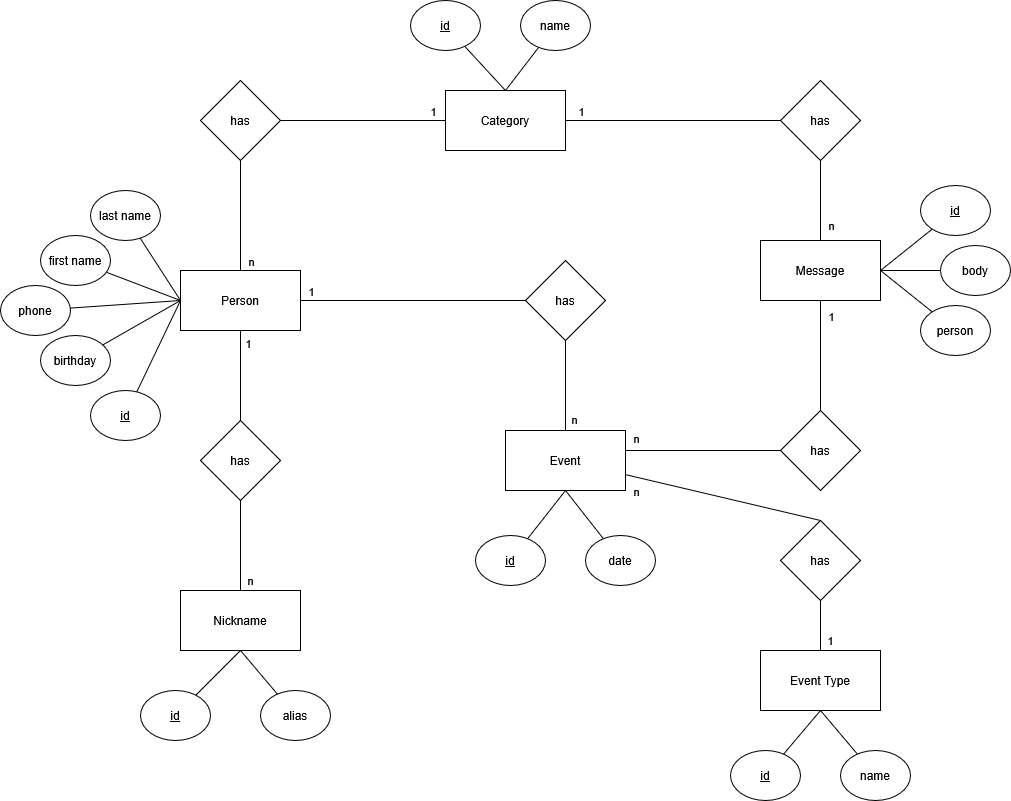

The diagram above was exported from draw.io. Its source (the exported page's mxGraphModel, read from the mxfile embedded in the PNG):
<mxGraphModel dx="2353" dy="851" grid="1" gridSize="10" guides="1" tooltips="1" connect="1" arrows="1" fold="1" page="1" pageScale="1" pageWidth="850" pageHeight="1100" math="0" shadow="0" adaptiveColors="auto">
  <root>
    <mxCell id="0" />
    <mxCell id="1" parent="0" />
    <mxCell id="LbVgTs31h9onoYB21XxN-8" edge="1" parent="1" source="LbVgTs31h9onoYB21XxN-1" style="edgeStyle=none;rounded=0;orthogonalLoop=1;jettySize=auto;html=1;entryX=0.5;entryY=1;entryDx=0;entryDy=0;endArrow=none;endFill=0;startArrow=none;startFill=0;" target="LbVgTs31h9onoYB21XxN-7">
      <mxGeometry relative="1" as="geometry" />
    </mxCell>
    <mxCell id="LbVgTs31h9onoYB21XxN-22" connectable="0" parent="LbVgTs31h9onoYB21XxN-8" style="edgeLabel;html=1;align=center;verticalAlign=middle;resizable=0;points=[];" value="n" vertex="1">
      <mxGeometry relative="1" x="-0.6909" y="-4" as="geometry">
        <mxPoint x="6" y="7" as="offset" />
      </mxGeometry>
    </mxCell>
    <mxCell id="LbVgTs31h9onoYB21XxN-14" edge="1" parent="1" source="LbVgTs31h9onoYB21XxN-1" style="edgeStyle=none;rounded=0;orthogonalLoop=1;jettySize=auto;html=1;entryX=0;entryY=0.5;entryDx=0;entryDy=0;endArrow=none;endFill=0;startArrow=none;startFill=0;" target="LbVgTs31h9onoYB21XxN-13">
      <mxGeometry relative="1" as="geometry" />
    </mxCell>
    <mxCell id="LbVgTs31h9onoYB21XxN-26" connectable="0" parent="LbVgTs31h9onoYB21XxN-14" style="edgeLabel;html=1;align=center;verticalAlign=middle;resizable=0;points=[];" value="1" vertex="1">
      <mxGeometry relative="1" x="-0.5369" y="3" as="geometry">
        <mxPoint x="-42" y="-7" as="offset" />
      </mxGeometry>
    </mxCell>
    <mxCell id="LbVgTs31h9onoYB21XxN-20" edge="1" parent="1" source="LbVgTs31h9onoYB21XxN-1" style="edgeStyle=none;rounded=0;orthogonalLoop=1;jettySize=auto;html=1;entryX=0.5;entryY=0;entryDx=0;entryDy=0;endArrow=none;endFill=0;startArrow=none;startFill=0;" target="LbVgTs31h9onoYB21XxN-19">
      <mxGeometry relative="1" as="geometry" />
    </mxCell>
    <mxCell id="LbVgTs31h9onoYB21XxN-38" connectable="0" parent="LbVgTs31h9onoYB21XxN-20" style="edgeLabel;html=1;align=center;verticalAlign=middle;resizable=0;points=[];" value="1" vertex="1">
      <mxGeometry relative="1" x="-0.6063" y="1" as="geometry">
        <mxPoint x="6" y="-6" as="offset" />
      </mxGeometry>
    </mxCell>
    <mxCell id="LbVgTs31h9onoYB21XxN-1" parent="1" style="rounded=0;whiteSpace=wrap;html=1;" value="Person" vertex="1">
      <mxGeometry height="60" width="120" x="40" y="310" as="geometry" />
    </mxCell>
    <mxCell id="LbVgTs31h9onoYB21XxN-11" edge="1" parent="1" source="LbVgTs31h9onoYB21XxN-2" style="edgeStyle=none;rounded=0;orthogonalLoop=1;jettySize=auto;html=1;entryX=0;entryY=0.5;entryDx=0;entryDy=0;endArrow=none;endFill=0;startArrow=none;startFill=0;" target="LbVgTs31h9onoYB21XxN-10">
      <mxGeometry relative="1" as="geometry" />
    </mxCell>
    <mxCell id="LbVgTs31h9onoYB21XxN-24" connectable="0" parent="LbVgTs31h9onoYB21XxN-11" style="edgeLabel;html=1;align=center;verticalAlign=middle;resizable=0;points=[];" value="1" vertex="1">
      <mxGeometry relative="1" x="-0.1474" y="1" as="geometry">
        <mxPoint x="-77" y="-9" as="offset" />
      </mxGeometry>
    </mxCell>
    <mxCell id="LbVgTs31h9onoYB21XxN-2" parent="1" style="rounded=0;whiteSpace=wrap;html=1;" value="Category" vertex="1">
      <mxGeometry height="60" width="120" x="305" y="130" as="geometry" />
    </mxCell>
    <mxCell id="LbVgTs31h9onoYB21XxN-3" parent="1" style="rounded=0;whiteSpace=wrap;html=1;" value="Message" vertex="1">
      <mxGeometry height="60" width="120" x="620" y="280" as="geometry" />
    </mxCell>
    <mxCell id="LbVgTs31h9onoYB21XxN-17" edge="1" parent="1" style="edgeStyle=none;rounded=0;orthogonalLoop=1;jettySize=auto;html=1;entryX=0;entryY=0.5;entryDx=0;entryDy=0;endArrow=none;endFill=0;startArrow=none;startFill=0;" target="LbVgTs31h9onoYB21XxN-16">
      <mxGeometry relative="1" as="geometry">
        <mxPoint x="485" y="490" as="sourcePoint" />
      </mxGeometry>
    </mxCell>
    <mxCell id="LbVgTs31h9onoYB21XxN-33" connectable="0" parent="LbVgTs31h9onoYB21XxN-17" style="edgeLabel;html=1;align=center;verticalAlign=middle;resizable=0;points=[];" value="n" vertex="1">
      <mxGeometry relative="1" x="-0.7613" as="geometry">
        <mxPoint x="-8" y="-13" as="offset" />
      </mxGeometry>
    </mxCell>
    <mxCell id="LbVgTs31h9onoYB21XxN-32" edge="1" parent="1" source="LbVgTs31h9onoYB21XxN-4" style="edgeStyle=none;rounded=0;orthogonalLoop=1;jettySize=auto;html=1;entryX=0.5;entryY=0;entryDx=0;entryDy=0;endArrow=none;endFill=0;" target="LbVgTs31h9onoYB21XxN-31">
      <mxGeometry relative="1" as="geometry" />
    </mxCell>
    <mxCell id="LbVgTs31h9onoYB21XxN-35" connectable="0" parent="LbVgTs31h9onoYB21XxN-32" style="edgeLabel;html=1;align=center;verticalAlign=middle;resizable=0;points=[];" value="n" vertex="1">
      <mxGeometry relative="1" x="-0.7314" y="4" as="geometry">
        <mxPoint x="-17" y="14" as="offset" />
      </mxGeometry>
    </mxCell>
    <mxCell id="LbVgTs31h9onoYB21XxN-4" parent="1" style="rounded=0;whiteSpace=wrap;html=1;" value="Event" vertex="1">
      <mxGeometry height="60" width="120" x="365" y="470" as="geometry" />
    </mxCell>
    <mxCell id="LbVgTs31h9onoYB21XxN-6" parent="1" style="rounded=0;whiteSpace=wrap;html=1;" value="Nickname" vertex="1">
      <mxGeometry height="60" width="120" x="40" y="630" as="geometry" />
    </mxCell>
    <mxCell id="LbVgTs31h9onoYB21XxN-9" edge="1" parent="1" source="LbVgTs31h9onoYB21XxN-7" style="edgeStyle=none;rounded=0;orthogonalLoop=1;jettySize=auto;html=1;entryX=0;entryY=0.5;entryDx=0;entryDy=0;endArrow=none;endFill=0;startArrow=none;startFill=0;" target="LbVgTs31h9onoYB21XxN-2">
      <mxGeometry relative="1" as="geometry" />
    </mxCell>
    <mxCell id="LbVgTs31h9onoYB21XxN-23" connectable="0" parent="LbVgTs31h9onoYB21XxN-9" style="edgeLabel;html=1;align=center;verticalAlign=middle;resizable=0;points=[];" value="1" vertex="1">
      <mxGeometry relative="1" x="0.847" y="-1" as="geometry">
        <mxPoint y="-11" as="offset" />
      </mxGeometry>
    </mxCell>
    <mxCell id="LbVgTs31h9onoYB21XxN-7" parent="1" style="rhombus;whiteSpace=wrap;html=1;" value="has" vertex="1">
      <mxGeometry height="80" width="80" x="60" y="120" as="geometry" />
    </mxCell>
    <mxCell id="LbVgTs31h9onoYB21XxN-12" edge="1" parent="1" source="LbVgTs31h9onoYB21XxN-10" style="edgeStyle=none;rounded=0;orthogonalLoop=1;jettySize=auto;html=1;entryX=0.5;entryY=0;entryDx=0;entryDy=0;endArrow=none;endFill=0;startArrow=none;startFill=0;" target="LbVgTs31h9onoYB21XxN-3">
      <mxGeometry relative="1" as="geometry" />
    </mxCell>
    <mxCell id="LbVgTs31h9onoYB21XxN-25" connectable="0" parent="LbVgTs31h9onoYB21XxN-12" style="edgeLabel;html=1;align=center;verticalAlign=middle;resizable=0;points=[];" value="n" vertex="1">
      <mxGeometry relative="1" x="0.6043" y="1" as="geometry">
        <mxPoint x="9" as="offset" />
      </mxGeometry>
    </mxCell>
    <mxCell id="LbVgTs31h9onoYB21XxN-10" parent="1" style="rhombus;whiteSpace=wrap;html=1;" value="has" vertex="1">
      <mxGeometry height="80" width="80" x="640" y="120" as="geometry" />
    </mxCell>
    <mxCell id="LbVgTs31h9onoYB21XxN-15" edge="1" parent="1" source="LbVgTs31h9onoYB21XxN-13" style="edgeStyle=none;rounded=0;orthogonalLoop=1;jettySize=auto;html=1;entryX=0.5;entryY=0;entryDx=0;entryDy=0;endArrow=none;endFill=0;startArrow=none;startFill=0;" target="LbVgTs31h9onoYB21XxN-4">
      <mxGeometry relative="1" as="geometry" />
    </mxCell>
    <mxCell id="LbVgTs31h9onoYB21XxN-27" connectable="0" parent="LbVgTs31h9onoYB21XxN-15" style="edgeLabel;html=1;align=center;verticalAlign=middle;resizable=0;points=[];" value="n" vertex="1">
      <mxGeometry relative="1" x="0.7602" y="2" as="geometry">
        <mxPoint x="6" y="-1" as="offset" />
      </mxGeometry>
    </mxCell>
    <mxCell id="LbVgTs31h9onoYB21XxN-13" parent="1" style="rhombus;whiteSpace=wrap;html=1;" value="has" vertex="1">
      <mxGeometry height="80" width="80" x="385" y="300" as="geometry" />
    </mxCell>
    <mxCell id="LbVgTs31h9onoYB21XxN-28" edge="1" parent="1" source="LbVgTs31h9onoYB21XxN-16" style="edgeStyle=none;rounded=0;orthogonalLoop=1;jettySize=auto;html=1;entryX=0.5;entryY=1;entryDx=0;entryDy=0;endArrow=none;endFill=0;" target="LbVgTs31h9onoYB21XxN-3">
      <mxGeometry relative="1" as="geometry" />
    </mxCell>
    <mxCell id="LbVgTs31h9onoYB21XxN-34" connectable="0" parent="LbVgTs31h9onoYB21XxN-28" style="edgeLabel;html=1;align=center;verticalAlign=middle;resizable=0;points=[];" value="1" vertex="1">
      <mxGeometry relative="1" x="0.7212" y="-1" as="geometry">
        <mxPoint x="9" as="offset" />
      </mxGeometry>
    </mxCell>
    <mxCell id="LbVgTs31h9onoYB21XxN-16" parent="1" style="rhombus;whiteSpace=wrap;html=1;" value="has" vertex="1">
      <mxGeometry height="80" width="80" x="640" y="450" as="geometry" />
    </mxCell>
    <mxCell id="LbVgTs31h9onoYB21XxN-21" edge="1" parent="1" source="LbVgTs31h9onoYB21XxN-19" style="edgeStyle=none;rounded=0;orthogonalLoop=1;jettySize=auto;html=1;entryX=0.5;entryY=0;entryDx=0;entryDy=0;endArrow=none;endFill=0;startArrow=none;startFill=0;" target="LbVgTs31h9onoYB21XxN-6">
      <mxGeometry relative="1" as="geometry" />
    </mxCell>
    <mxCell id="LbVgTs31h9onoYB21XxN-37" connectable="0" parent="LbVgTs31h9onoYB21XxN-21" style="edgeLabel;html=1;align=center;verticalAlign=middle;resizable=0;points=[];" value="n" vertex="1">
      <mxGeometry relative="1" x="0.5022" y="-1" as="geometry">
        <mxPoint x="10" y="11" as="offset" />
      </mxGeometry>
    </mxCell>
    <mxCell id="LbVgTs31h9onoYB21XxN-19" parent="1" style="rhombus;whiteSpace=wrap;html=1;" value="has" vertex="1">
      <mxGeometry height="80" width="80" x="60" y="460" as="geometry" />
    </mxCell>
    <mxCell id="LbVgTs31h9onoYB21XxN-29" parent="1" style="rounded=0;whiteSpace=wrap;html=1;" value="Event Type" vertex="1">
      <mxGeometry height="60" width="120" x="620" y="690" as="geometry" />
    </mxCell>
    <mxCell id="LbVgTs31h9onoYB21XxN-30" edge="1" parent="1" source="LbVgTs31h9onoYB21XxN-31" style="edgeStyle=none;rounded=0;orthogonalLoop=1;jettySize=auto;html=1;entryX=0.5;entryY=0;entryDx=0;entryDy=0;endArrow=none;endFill=0;startArrow=none;startFill=0;" target="LbVgTs31h9onoYB21XxN-29">
      <mxGeometry relative="1" as="geometry" />
    </mxCell>
    <mxCell id="LbVgTs31h9onoYB21XxN-36" connectable="0" parent="LbVgTs31h9onoYB21XxN-30" style="edgeLabel;html=1;align=center;verticalAlign=middle;resizable=0;points=[];" value="1" vertex="1">
      <mxGeometry relative="1" x="0.34" y="2" as="geometry">
        <mxPoint x="7" y="5" as="offset" />
      </mxGeometry>
    </mxCell>
    <mxCell id="LbVgTs31h9onoYB21XxN-31" parent="1" style="rhombus;whiteSpace=wrap;html=1;" value="has" vertex="1">
      <mxGeometry height="80" width="80" x="640" y="560" as="geometry" />
    </mxCell>
    <mxCell id="LbVgTs31h9onoYB21XxN-41" edge="1" parent="1" source="LbVgTs31h9onoYB21XxN-39" style="edgeStyle=none;rounded=0;orthogonalLoop=1;jettySize=auto;html=1;entryX=0.5;entryY=1;entryDx=0;entryDy=0;endArrow=none;endFill=0;" target="LbVgTs31h9onoYB21XxN-6">
      <mxGeometry relative="1" as="geometry" />
    </mxCell>
    <mxCell id="LbVgTs31h9onoYB21XxN-39" parent="1" style="ellipse;whiteSpace=wrap;html=1;fontStyle=4" value="id" vertex="1">
      <mxGeometry height="50" width="70" y="730" as="geometry" />
    </mxCell>
    <mxCell id="LbVgTs31h9onoYB21XxN-42" edge="1" parent="1" source="LbVgTs31h9onoYB21XxN-40" style="edgeStyle=none;rounded=0;orthogonalLoop=1;jettySize=auto;html=1;entryX=0.5;entryY=1;entryDx=0;entryDy=0;endArrow=none;endFill=0;" target="LbVgTs31h9onoYB21XxN-6">
      <mxGeometry relative="1" as="geometry" />
    </mxCell>
    <mxCell id="LbVgTs31h9onoYB21XxN-40" parent="1" style="ellipse;whiteSpace=wrap;html=1;" value="alias" vertex="1">
      <mxGeometry height="50" width="70" x="120" y="730" as="geometry" />
    </mxCell>
    <mxCell id="LbVgTs31h9onoYB21XxN-48" edge="1" parent="1" source="LbVgTs31h9onoYB21XxN-43" style="edgeStyle=none;rounded=0;orthogonalLoop=1;jettySize=auto;html=1;entryX=0;entryY=0.5;entryDx=0;entryDy=0;endArrow=none;endFill=0;" target="LbVgTs31h9onoYB21XxN-1">
      <mxGeometry relative="1" as="geometry" />
    </mxCell>
    <mxCell id="LbVgTs31h9onoYB21XxN-43" parent="1" style="ellipse;whiteSpace=wrap;html=1;fontStyle=4" value="id" vertex="1">
      <mxGeometry height="50" width="70" x="-50" y="430" as="geometry" />
    </mxCell>
    <mxCell id="LbVgTs31h9onoYB21XxN-49" edge="1" parent="1" source="LbVgTs31h9onoYB21XxN-44" style="edgeStyle=none;rounded=0;orthogonalLoop=1;jettySize=auto;html=1;entryX=0;entryY=0.5;entryDx=0;entryDy=0;endArrow=none;endFill=0;" target="LbVgTs31h9onoYB21XxN-1">
      <mxGeometry relative="1" as="geometry" />
    </mxCell>
    <mxCell id="LbVgTs31h9onoYB21XxN-44" parent="1" style="ellipse;whiteSpace=wrap;html=1;" value="birthday" vertex="1">
      <mxGeometry height="50" width="70" x="-100" y="375" as="geometry" />
    </mxCell>
    <mxCell id="LbVgTs31h9onoYB21XxN-45" parent="1" style="ellipse;whiteSpace=wrap;html=1;" value="phone" vertex="1">
      <mxGeometry height="50" width="70" x="-140" y="325" as="geometry" />
    </mxCell>
    <mxCell id="LbVgTs31h9onoYB21XxN-52" edge="1" parent="1" source="LbVgTs31h9onoYB21XxN-46" style="edgeStyle=none;rounded=0;orthogonalLoop=1;jettySize=auto;html=1;entryX=0;entryY=0.5;entryDx=0;entryDy=0;endArrow=none;endFill=0;" target="LbVgTs31h9onoYB21XxN-1">
      <mxGeometry relative="1" as="geometry" />
    </mxCell>
    <mxCell id="LbVgTs31h9onoYB21XxN-46" parent="1" style="ellipse;whiteSpace=wrap;html=1;" value="last name" vertex="1">
      <mxGeometry height="50" width="70" x="-50" y="230" as="geometry" />
    </mxCell>
    <mxCell id="LbVgTs31h9onoYB21XxN-51" edge="1" parent="1" source="LbVgTs31h9onoYB21XxN-47" style="edgeStyle=none;rounded=0;orthogonalLoop=1;jettySize=auto;html=1;entryX=0;entryY=0.5;entryDx=0;entryDy=0;endArrow=none;endFill=0;" target="LbVgTs31h9onoYB21XxN-1">
      <mxGeometry relative="1" as="geometry" />
    </mxCell>
    <mxCell id="LbVgTs31h9onoYB21XxN-47" parent="1" style="ellipse;whiteSpace=wrap;html=1;" value="first name" vertex="1">
      <mxGeometry height="50" width="70" x="-100" y="275" as="geometry" />
    </mxCell>
    <mxCell id="LbVgTs31h9onoYB21XxN-50" edge="1" parent="1" source="LbVgTs31h9onoYB21XxN-45" style="edgeStyle=none;rounded=0;orthogonalLoop=1;jettySize=auto;html=1;endArrow=none;endFill=0;">
      <mxGeometry relative="1" as="geometry">
        <mxPoint x="40" y="340" as="targetPoint" />
      </mxGeometry>
    </mxCell>
    <mxCell id="LbVgTs31h9onoYB21XxN-55" edge="1" parent="1" source="LbVgTs31h9onoYB21XxN-53" style="edgeStyle=none;rounded=0;orthogonalLoop=1;jettySize=auto;html=1;entryX=0.5;entryY=0;entryDx=0;entryDy=0;endArrow=none;endFill=0;" target="LbVgTs31h9onoYB21XxN-2">
      <mxGeometry relative="1" as="geometry" />
    </mxCell>
    <mxCell id="LbVgTs31h9onoYB21XxN-53" parent="1" style="ellipse;whiteSpace=wrap;html=1;fontStyle=4" value="id" vertex="1">
      <mxGeometry height="50" width="70" x="270" y="40" as="geometry" />
    </mxCell>
    <mxCell id="LbVgTs31h9onoYB21XxN-56" edge="1" parent="1" source="LbVgTs31h9onoYB21XxN-54" style="edgeStyle=none;rounded=0;orthogonalLoop=1;jettySize=auto;html=1;entryX=0.5;entryY=0;entryDx=0;entryDy=0;endArrow=none;endFill=0;" target="LbVgTs31h9onoYB21XxN-2">
      <mxGeometry relative="1" as="geometry" />
    </mxCell>
    <mxCell id="LbVgTs31h9onoYB21XxN-54" parent="1" style="ellipse;whiteSpace=wrap;html=1;" value="name" vertex="1">
      <mxGeometry height="50" width="70" x="380" y="40" as="geometry" />
    </mxCell>
    <mxCell id="LbVgTs31h9onoYB21XxN-60" edge="1" parent="1" source="LbVgTs31h9onoYB21XxN-57" style="edgeStyle=none;rounded=0;orthogonalLoop=1;jettySize=auto;html=1;entryX=1;entryY=0.5;entryDx=0;entryDy=0;endArrow=none;endFill=0;" target="LbVgTs31h9onoYB21XxN-3">
      <mxGeometry relative="1" as="geometry" />
    </mxCell>
    <mxCell id="LbVgTs31h9onoYB21XxN-57" parent="1" style="ellipse;whiteSpace=wrap;html=1;fontStyle=4" value="id" vertex="1">
      <mxGeometry height="50" width="70" x="780" y="225" as="geometry" />
    </mxCell>
    <mxCell id="LbVgTs31h9onoYB21XxN-61" edge="1" parent="1" source="LbVgTs31h9onoYB21XxN-58" style="edgeStyle=none;rounded=0;orthogonalLoop=1;jettySize=auto;html=1;entryX=1;entryY=0.5;entryDx=0;entryDy=0;endArrow=none;endFill=0;" target="LbVgTs31h9onoYB21XxN-3">
      <mxGeometry relative="1" as="geometry" />
    </mxCell>
    <mxCell id="LbVgTs31h9onoYB21XxN-58" parent="1" style="ellipse;whiteSpace=wrap;html=1;" value="body" vertex="1">
      <mxGeometry height="50" width="70" x="800" y="285" as="geometry" />
    </mxCell>
    <mxCell id="LbVgTs31h9onoYB21XxN-62" edge="1" parent="1" source="LbVgTs31h9onoYB21XxN-59" style="edgeStyle=none;rounded=0;orthogonalLoop=1;jettySize=auto;html=1;entryX=1;entryY=0.5;entryDx=0;entryDy=0;endArrow=none;endFill=0;" target="LbVgTs31h9onoYB21XxN-3">
      <mxGeometry relative="1" as="geometry" />
    </mxCell>
    <mxCell id="LbVgTs31h9onoYB21XxN-59" parent="1" style="ellipse;whiteSpace=wrap;html=1;" value="person" vertex="1">
      <mxGeometry height="50" width="70" x="780" y="345" as="geometry" />
    </mxCell>
    <mxCell id="LbVgTs31h9onoYB21XxN-65" edge="1" parent="1" source="LbVgTs31h9onoYB21XxN-63" style="edgeStyle=none;rounded=0;orthogonalLoop=1;jettySize=auto;html=1;entryX=0.5;entryY=1;entryDx=0;entryDy=0;endArrow=none;endFill=0;" target="LbVgTs31h9onoYB21XxN-29">
      <mxGeometry relative="1" as="geometry" />
    </mxCell>
    <mxCell id="LbVgTs31h9onoYB21XxN-63" parent="1" style="ellipse;whiteSpace=wrap;html=1;fontStyle=4" value="id" vertex="1">
      <mxGeometry height="50" width="70" x="590" y="790" as="geometry" />
    </mxCell>
    <mxCell id="LbVgTs31h9onoYB21XxN-66" edge="1" parent="1" source="LbVgTs31h9onoYB21XxN-64" style="edgeStyle=none;rounded=0;orthogonalLoop=1;jettySize=auto;html=1;endArrow=none;endFill=0;">
      <mxGeometry relative="1" as="geometry">
        <mxPoint x="680" y="750" as="targetPoint" />
      </mxGeometry>
    </mxCell>
    <mxCell id="LbVgTs31h9onoYB21XxN-64" parent="1" style="ellipse;whiteSpace=wrap;html=1;" value="name" vertex="1">
      <mxGeometry height="50" width="70" x="700" y="790" as="geometry" />
    </mxCell>
    <mxCell id="LbVgTs31h9onoYB21XxN-70" edge="1" parent="1" source="LbVgTs31h9onoYB21XxN-67" style="edgeStyle=none;rounded=0;orthogonalLoop=1;jettySize=auto;html=1;entryX=0.5;entryY=1;entryDx=0;entryDy=0;endArrow=none;endFill=0;" target="LbVgTs31h9onoYB21XxN-4">
      <mxGeometry relative="1" as="geometry" />
    </mxCell>
    <mxCell id="LbVgTs31h9onoYB21XxN-67" parent="1" style="ellipse;whiteSpace=wrap;html=1;fontStyle=4" value="id" vertex="1">
      <mxGeometry height="50" width="70" x="335" y="575" as="geometry" />
    </mxCell>
    <mxCell id="LbVgTs31h9onoYB21XxN-71" edge="1" parent="1" source="LbVgTs31h9onoYB21XxN-68" style="edgeStyle=none;rounded=0;orthogonalLoop=1;jettySize=auto;html=1;entryX=0.5;entryY=1;entryDx=0;entryDy=0;endArrow=none;endFill=0;" target="LbVgTs31h9onoYB21XxN-4">
      <mxGeometry relative="1" as="geometry">
        <mxPoint x="440" y="550" as="targetPoint" />
      </mxGeometry>
    </mxCell>
    <mxCell id="LbVgTs31h9onoYB21XxN-68" parent="1" style="ellipse;whiteSpace=wrap;html=1;" value="date" vertex="1">
      <mxGeometry height="50" width="70" x="445" y="575" as="geometry" />
    </mxCell>
  </root>
</mxGraphModel>